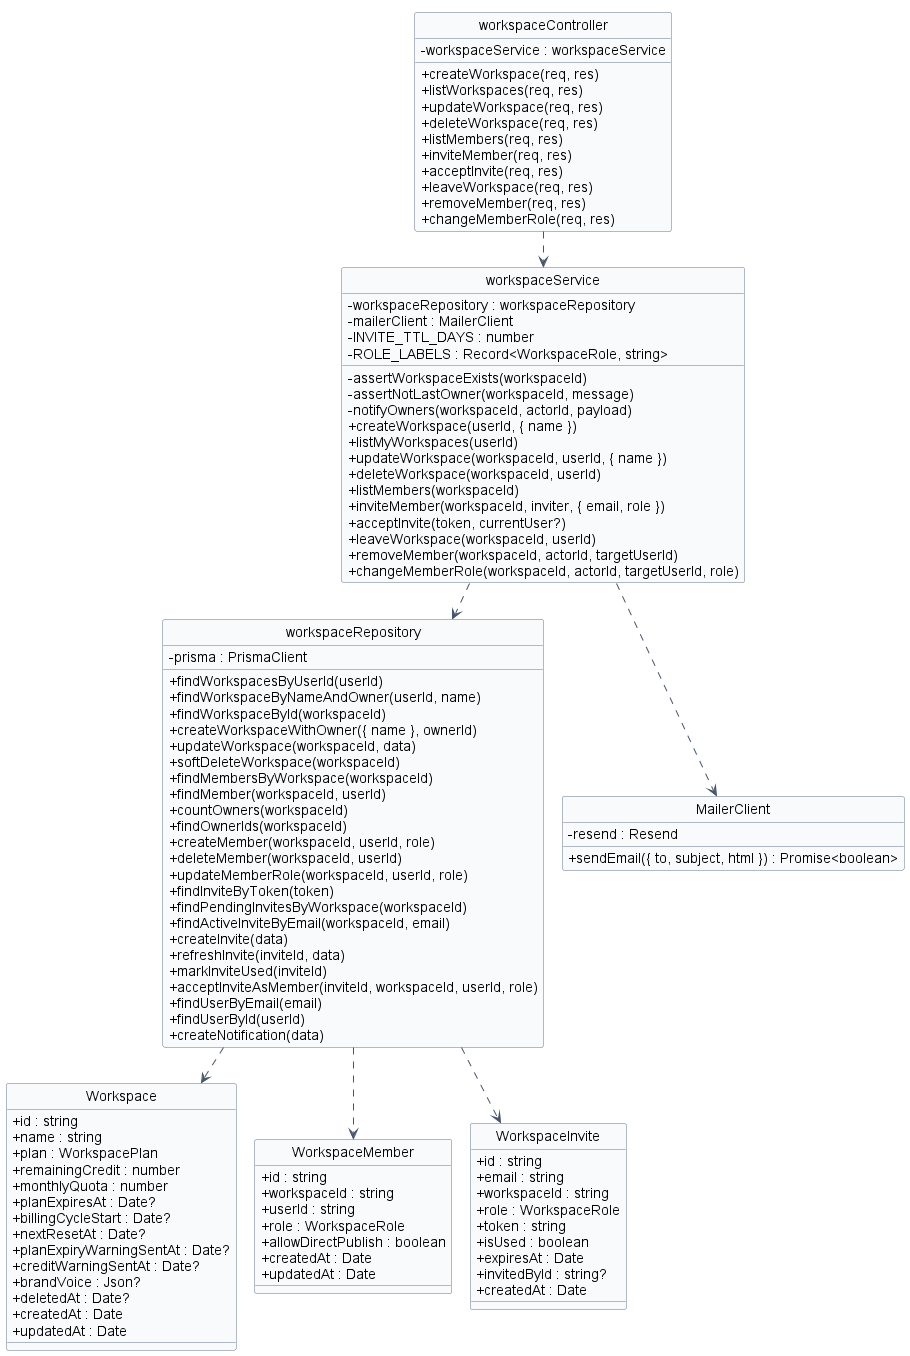

The diagram above was rendered by PlantUML. Its source (embedded in the PNG):
@startuml 02-workspace
hide circle
hide stereotype
!pragma layout smetana

skinparam classAttributeIconSize 0
skinparam linetype ortho
skinparam shadowing false
skinparam defaultFontName Arial
skinparam nodesep 40
skinparam ranksep 50
skinparam class {
  BackgroundColor #F8FAFC
  BorderColor #64748B
  ArrowColor #475569
}

class "Workspace" as Workspace {
  + id : string
  + name : string
  + plan : WorkspacePlan
  + remainingCredit : number
  + monthlyQuota : number
  + planExpiresAt : Date?
  + billingCycleStart : Date?
  + nextResetAt : Date?
  + planExpiryWarningSentAt : Date?
  + creditWarningSentAt : Date?
  + brandVoice : Json?
  + deletedAt : Date?
  + createdAt : Date
  + updatedAt : Date
}

class "WorkspaceMember" as WorkspaceMember {
  + id : string
  + workspaceId : string
  + userId : string
  + role : WorkspaceRole
  + allowDirectPublish : boolean
  + createdAt : Date
  + updatedAt : Date
}

class "WorkspaceInvite" as WorkspaceInvite {
  + id : string
  + email : string
  + workspaceId : string
  + role : WorkspaceRole
  + token : string
  + isUsed : boolean
  + expiresAt : Date
  + invitedById : string?
  + createdAt : Date
}

class "workspaceController" as workspaceController {
  - workspaceService : workspaceService
  + createWorkspace(req, res)
  + listWorkspaces(req, res)
  + updateWorkspace(req, res)
  + deleteWorkspace(req, res)
  + listMembers(req, res)
  + inviteMember(req, res)
  + acceptInvite(req, res)
  + leaveWorkspace(req, res)
  + removeMember(req, res)
  + changeMemberRole(req, res)
}

class "workspaceService" as workspaceService {
  - workspaceRepository : workspaceRepository
  - mailerClient : MailerClient
  - INVITE_TTL_DAYS : number
  - ROLE_LABELS : Record<WorkspaceRole, string>
  - assertWorkspaceExists(workspaceId)
  - assertNotLastOwner(workspaceId, message)
  - notifyOwners(workspaceId, actorId, payload)
  + createWorkspace(userId, { name })
  + listMyWorkspaces(userId)
  + updateWorkspace(workspaceId, userId, { name })
  + deleteWorkspace(workspaceId, userId)
  + listMembers(workspaceId)
  + inviteMember(workspaceId, inviter, { email, role })
  + acceptInvite(token, currentUser?)
  + leaveWorkspace(workspaceId, userId)
  + removeMember(workspaceId, actorId, targetUserId)
  + changeMemberRole(workspaceId, actorId, targetUserId, role)
}

class "workspaceRepository" as workspaceRepository {
  - prisma : PrismaClient
  + findWorkspacesByUserId(userId)
  + findWorkspaceByNameAndOwner(userId, name)
  + findWorkspaceById(workspaceId)
  + createWorkspaceWithOwner({ name }, ownerId)
  + updateWorkspace(workspaceId, data)
  + softDeleteWorkspace(workspaceId)
  + findMembersByWorkspace(workspaceId)
  + findMember(workspaceId, userId)
  + countOwners(workspaceId)
  + findOwnerIds(workspaceId)
  + createMember(workspaceId, userId, role)
  + deleteMember(workspaceId, userId)
  + updateMemberRole(workspaceId, userId, role)
  + findInviteByToken(token)
  + findPendingInvitesByWorkspace(workspaceId)
  + findActiveInviteByEmail(workspaceId, email)
  + createInvite(data)
  + refreshInvite(inviteId, data)
  + markInviteUsed(inviteId)
  + acceptInviteAsMember(inviteId, workspaceId, userId, role)
  + findUserByEmail(email)
  + findUserById(userId)
  + createNotification(data)
}

class "MailerClient" as mailerClient {
  - resend : Resend
  + sendEmail({ to, subject, html }) : Promise<boolean>
}

workspaceController ..> workspaceService
workspaceService ..> workspaceRepository
workspaceService ..> mailerClient
workspaceRepository ..> Workspace
workspaceRepository ..> WorkspaceMember
workspaceRepository ..> WorkspaceInvite

@enduml